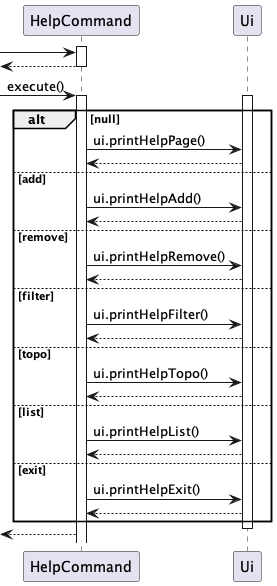

The diagram above was rendered by PlantUML. Its source (embedded in the PNG):
@startuml

participant HelpCommand as hc
participant Ui as ui

activate hc
 -> hc **
<-- hc
deactivate hc
 -> hc : execute()
 activate hc
activate ui
    alt null
    hc -> ui : ui.printHelpPage()
    ui --> hc
    else add
    hc -> ui : ui.printHelpAdd()
    ui --> hc
    else remove
    hc -> ui : ui.printHelpRemove()
    ui --> hc
    else filter
    hc -> ui : ui.printHelpFilter()
    ui --> hc
    else topo
    hc -> ui : ui.printHelpTopo()
    ui --> hc
    else list
    hc -> ui : ui.printHelpList()
    ui --> hc
    else exit
    hc -> ui : ui.printHelpExit()
    ui --> hc
   end
deactivate ui
<-- hc

@enduml